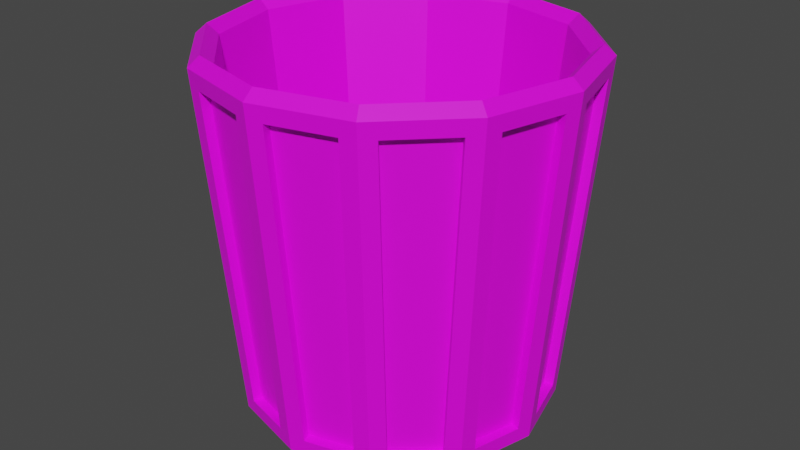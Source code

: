 # Source: TrashBin.blend  (saved by Blender 2.81.16; exported with 4.5.12 LTS)
import bpy
from mathutils import Matrix  # noqa: F401  (used for matrix-valued properties, if any)

bpy.ops.wm.read_factory_settings(use_empty=True)
scene = bpy.context.scene
scene.name = 'Scene'

# ---- collections
col_collection = bpy.data.collections.new('Collection'); scene.collection.children.link(col_collection)

# ---- images (referenced by path relative to the original .blend; pixels are not part of the script)
import os
ASSET_DIR = os.environ.get("B2B_ASSET_DIR", "")  # directory of the original .blend (textures are referenced by path, not embedded)
HERE = os.path.dirname(os.path.abspath(__file__))  # packed textures are extracted next to this script under _unpacked/

def load_image(name, relpath, width, height, colorspace="sRGB"):
    """Load a texture the original file referenced (path relative to the .blend, or extracted next to this script)."""
    p = next((c for c in (os.path.join(HERE, relpath), os.path.join(ASSET_DIR, relpath)) if relpath and os.path.exists(c)), "")
    if p:
        img = bpy.data.images.load(p, check_existing=True)
        img.name = name
    else:  # same state as the original file: an image datablock whose file is absent (Cycles renders it pink)
        img = bpy.data.images.new(name, width, height)
        img.source = "FILE"
        img.filepath = "//" + (relpath or name)
    img.colorspace_settings.name = colorspace
    return img
img_trashbin_basecolor = load_image('TrashBin_BaseColor', 'TrashBin_BaseColor.png', 1024, 1024, 'sRGB')

# ---- materials (node trees are filled in below, after node groups)
mat_material_001 = bpy.data.materials.new('Material.001')
mat_material_001.use_transparent_shadow = False

# ---- material node trees
mat_material_001.use_nodes = True; mat_material_001.node_tree.nodes.clear()
_N = mat_material_001.node_tree.nodes; _L = mat_material_001.node_tree.links
n0 = _N.new('ShaderNodeOutputMaterial'); n0.name = 'Material Output'; n0.location = (300, 300)
n1 = _N.new('ShaderNodeBsdfPrincipled'); n1.name = 'Principled BSDF'; n1.location = (10, 300)
n1.distribution = 'GGX'
n1.subsurface_method = 'BURLEY'
n1.inputs[3].default_value = 1.45
n1.inputs[27].default_value = (0.0, 0.0, 0.0, 1.0)
n1.inputs[28].default_value = 1.0
n2 = _N.new('ShaderNodeTexImage'); n2.name = 'Image Texture'; n2.location = (-280, 275)
n2.image = img_trashbin_basecolor
_L.new(n1.outputs[0], n0.inputs[0])
_L.new(n2.outputs[0], n1.inputs[0])
n0.is_active_output = True

# ---- world
world_world = bpy.data.worlds.new('World'); scene.world = world_world
world_world.use_nodes = True; world_world.node_tree.nodes.clear()
_N = world_world.node_tree.nodes; _L = world_world.node_tree.links
n0 = _N.new('ShaderNodeOutputWorld'); n0.name = 'World Output'; n0.location = (300, 300)
n1 = _N.new('ShaderNodeBackground'); n1.name = 'Background'; n1.location = (10, 300)
n1.inputs[0].default_value = (0.05088, 0.05088, 0.05088, 1.0)
_L.new(n1.outputs[0], n0.inputs[0])
n0.is_active_output = True
world_world.color = (0.05088, 0.05088, 0.05088)
world_world.use_sun_shadow = False
world_world.sun_shadow_jitter_overblur = 0.0

# ---- meshes
me_circle = bpy.data.meshes.new('Circle')
me_circle.from_pydata([(0.08998, 0.1559, 0.4), (0.1559, 0.08998, 0.4), (0.18, -7.97e-08, 0.4), (0.1559, -0.08998, 0.4), (0.08998, -0.1559, 0.4), (-2.878e-08, -0.18, 0.4), (-0.08998, -0.1559, 0.4), (-0.1559, -0.08998, 0.4), (-0.18, -3.893e-09, 0.4), (-0.1559, 0.08998, 0.4), (-0.08998, 0.1559, 0.4), (-1.604e-09, 0.18, 0.4), (0.01642, 0.1983, 0.3831), (-0.08493, 0.1799, 0.3831), (-0.1635, 0.1134, 0.3831), (-0.1983, 0.01642, 0.3831), (-0.1799, -0.08493, 0.3831), (-0.1134, -0.1635, 0.3831), (0.01642, -0.1983, 0.3831), (0.08493, -0.1799, 0.3831), (0.1635, -0.1134, 0.3831), (0.1983, -0.01642, 0.3831), (0.1799, 0.08493, 0.3831), (0.1134, 0.1635, 0.3831), (-9.608e-11, 0.15, 0.0), (0.01642, 0.1687, 0.03622), (-0.07012, 0.1543, 0.03622), (-0.1379, 0.09857, 0.03622), (-0.1687, 0.01642, 0.03622), (-0.1543, -0.07012, 0.03622), (-0.09857, -0.1379, 0.03622), (0.01642, -0.1687, 0.03622), (0.07012, -0.1543, 0.03622), (0.1379, -0.09857, 0.03622), (0.1687, -0.01642, 0.03622), (0.1543, 0.07012, 0.03622), (0.09857, 0.1379, 0.03622), (-1.999e-09, 2.953e-09, 0.0), (0.09603, 0.1663, 0.4107), (0.1663, 0.09603, 0.4107), (0.1921, -8.468e-08, 0.4107), (0.1663, -0.09603, 0.4107), (0.09603, -0.1663, 0.4107), (-3.074e-08, -0.1921, 0.4107), (-0.09603, -0.1663, 0.4107), (-0.1663, -0.09603, 0.4107), (-0.1921, -3.789e-09, 0.4107), (-0.1663, 0.09603, 0.4107), (-0.09603, 0.1663, 0.4107), (-1.737e-09, 0.1921, 0.4107), (0.1134, -0.1635, 0.3831), (-0.01642, -0.1983, 0.3831), (-0.01642, -0.1687, 0.03622), (0.09857, -0.1379, 0.03622), (0.1799, -0.08493, 0.3831), (0.1021, -0.1768, 0.4), (0.08582, -0.1486, 0.01928), (0.1543, -0.07012, 0.03622), (0.1983, 0.01642, 0.3831), (0.1768, -0.1021, 0.4), (0.1486, -0.08582, 0.01928), (0.1687, 0.01642, 0.03622), (0.1635, 0.1134, 0.3831), (0.2041, -8.967e-08, 0.4), (0.1716, -7.955e-08, 0.01928), (0.1379, 0.09857, 0.03622), (0.08493, 0.1799, 0.3831), (0.1768, 0.1021, 0.4), (0.1486, 0.08582, 0.01928), (0.07012, 0.1543, 0.03622), (-0.01642, 0.1983, 0.3831), (0.1021, 0.1768, 0.4), (0.08582, 0.1486, 0.01928), (-0.01642, 0.1687, 0.03622), (-0.1134, 0.1635, 0.3831), (-1.871e-09, 0.2041, 0.4), (-9.016e-11, 0.1716, 0.01928), (-0.09857, 0.1379, 0.03622), (-0.1799, 0.08493, 0.3831), (-0.1021, 0.1768, 0.4), (-0.08582, 0.1486, 0.01928), (-0.1543, 0.07012, 0.03622), (-0.1983, -0.01642, 0.3831), (-0.1768, 0.1021, 0.4), (-0.1486, 0.08582, 0.01928), (-0.1687, -0.01642, 0.03622), (-0.1635, -0.1134, 0.3831), (-0.2041, -3.685e-09, 0.4), (-0.1716, -7.25e-09, 0.01928), (-0.1379, -0.09857, 0.03622), (-0.08493, -0.1799, 0.3831), (-0.1768, -0.1021, 0.4), (-0.1486, -0.08582, 0.01928), (-0.07012, -0.1543, 0.03622), (-3.27e-08, -0.2041, 0.4), (-0.1021, -0.1768, 0.4), (-0.08582, -0.1486, 0.01928), (-2.601e-08, -0.1716, 0.01928), (0.08235, -0.1703, 0.3839), (0.01385, -0.1887, 0.3839), (0.01385, -0.1591, 0.03704), (0.06754, -0.1447, 0.03704), (0.1565, -0.1063, 0.3839), (0.1063, -0.1565, 0.3839), (0.09152, -0.1308, 0.03704), (0.1308, -0.09152, 0.03704), (0.1887, -0.01385, 0.3839), (0.1703, -0.08235, 0.3839), (0.1447, -0.06754, 0.03704), (0.1591, -0.01385, 0.03704), (0.1703, 0.08235, 0.3839), (0.1887, 0.01385, 0.3839), (0.1591, 0.01385, 0.03704), (0.1447, 0.06754, 0.03704), (0.1063, 0.1565, 0.3839), (0.1565, 0.1063, 0.3839), (0.1308, 0.09152, 0.03704), (0.09152, 0.1308, 0.03704), (0.01385, 0.1887, 0.3839), (0.08235, 0.1703, 0.3839), (0.06754, 0.1447, 0.03704), (0.01385, 0.1591, 0.03704), (-0.08235, 0.1703, 0.3839), (-0.01385, 0.1887, 0.3839), (-0.01385, 0.1591, 0.03704), (-0.06754, 0.1447, 0.03704), (-0.1565, 0.1063, 0.3839), (-0.1063, 0.1565, 0.3839), (-0.09152, 0.1308, 0.03704), (-0.1308, 0.09152, 0.03704), (-0.1887, 0.01385, 0.3839), (-0.1703, 0.08235, 0.3839), (-0.1447, 0.06754, 0.03704), (-0.1591, 0.01385, 0.03704), (-0.1703, -0.08235, 0.3839), (-0.1887, -0.01385, 0.3839), (-0.1591, -0.01385, 0.03704), (-0.1447, -0.06754, 0.03704), (-0.1063, -0.1565, 0.3839), (-0.1565, -0.1063, 0.3839), (-0.1308, -0.09152, 0.03704), (-0.09152, -0.1308, 0.03704), (-0.01385, -0.1887, 0.3839), (-0.08235, -0.1703, 0.3839), (-0.06754, -0.1447, 0.03704), (-0.01385, -0.1591, 0.03704), (-0.0708, 0.1226, 0.02219), (-0.07499, 0.1299, 0.0), (1.001e-10, 0.1416, 0.02219), (-3.177e-09, 3.177e-09, 0.02219), (-0.1226, 0.0708, 0.02219), (-0.1299, 0.07499, 0.0), (-0.1416, -7.299e-09, 0.02219), (-0.15, -6.556e-09, 0.0), (-0.1226, -0.0708, 0.02219), (-0.1299, -0.07499, 0.0), (-0.0708, -0.1226, 0.02219), (-0.07499, -0.1299, 0.0), (-2.128e-08, -0.1416, 0.02219), (-2.274e-08, -0.15, 0.0), (0.0708, -0.1226, 0.02219), (0.07499, -0.1299, 0.0), (0.1226, -0.0708, 0.02219), (0.1299, -0.07499, 0.0), (0.1416, -6.694e-08, 0.02219), (0.15, -6.973e-08, 0.0), (0.1226, 0.0708, 0.02219), (0.1299, 0.07499, 0.0), (0.0708, 0.1226, 0.02219), (0.07499, 0.1299, 0.0)], [], [(73, 124, 123, 70), (152, 154, 149), (150, 152, 149), (146, 150, 149), (148, 146, 149), (168, 148, 149), (166, 168, 149), (164, 166, 149), (156, 154, 7, 6), (162, 164, 149), (160, 162, 149), (158, 160, 149), (14, 126, 129, 27), (81, 132, 131, 78), (82, 135, 134, 16), (17, 138, 141, 30), (93, 144, 143, 90), (31, 100, 99, 18), (20, 102, 105, 33), (34, 109, 108, 57), (61, 112, 111, 58), (65, 116, 115, 62), (156, 158, 149), (12, 118, 121, 25), (147, 80, 76, 24), (151, 84, 80, 147), (153, 88, 84, 151), (155, 92, 88, 153), (157, 96, 92, 155), (159, 97, 96, 157), (161, 56, 97, 159), (163, 60, 56, 161), (165, 64, 60, 163), (167, 68, 64, 165), (169, 72, 68, 167), (24, 76, 72, 169), (154, 152, 8, 7), (146, 148, 11, 10), (152, 150, 9, 8), (168, 166, 1, 0), (150, 146, 10, 9), (166, 164, 2, 1), (164, 162, 3, 2), (162, 160, 4, 3), (160, 158, 5, 4), (148, 168, 0, 11), (158, 156, 6, 5), (39, 67, 71, 38), (40, 39, 1, 2), (41, 40, 2, 3), (42, 55, 59, 41), (43, 42, 4, 5), (44, 43, 5, 6), (45, 91, 95, 44), (46, 45, 7, 8), (47, 46, 8, 9), (48, 47, 9, 10), (49, 48, 10, 11), (38, 49, 11, 0), (71, 75, 49, 38), (75, 79, 48, 49), (79, 83, 47, 48), (83, 87, 46, 47), (87, 91, 45, 46), (7, 45, 44, 6), (95, 94, 43, 44), (94, 55, 42, 43), (4, 42, 41, 3), (59, 63, 40, 41), (63, 67, 39, 40), (1, 39, 38, 0), (19, 55, 94, 18), (31, 97, 56, 32), (18, 94, 97, 31), (32, 56, 55, 19), (20, 59, 55, 50), (53, 56, 60, 33), (50, 55, 56, 53), (33, 60, 59, 20), (21, 63, 59, 54), (57, 60, 64, 34), (54, 59, 60, 57), (34, 64, 63, 21), (22, 67, 63, 58), (61, 64, 68, 35), (58, 63, 64, 61), (35, 68, 67, 22), (23, 71, 67, 62), (65, 68, 72, 36), (36, 72, 71, 23), (62, 67, 68, 65), (12, 75, 71, 66), (69, 72, 76, 25), (25, 76, 75, 12), (66, 71, 72, 69), (13, 79, 75, 70), (73, 76, 80, 26), (70, 75, 76, 73), (26, 80, 79, 13), (14, 83, 79, 74), (77, 80, 84, 27), (74, 79, 80, 77), (27, 84, 83, 14), (15, 87, 83, 78), (81, 84, 88, 28), (78, 83, 84, 81), (28, 88, 87, 15), (16, 91, 87, 82), (85, 88, 92, 29), (82, 87, 88, 85), (29, 92, 91, 16), (17, 95, 91, 86), (89, 92, 96, 30), (86, 91, 92, 89), (30, 96, 95, 17), (51, 94, 95, 90), (93, 96, 97, 52), (90, 95, 96, 93), (52, 97, 94, 51), (101, 98, 99, 100), (18, 99, 98, 19), (19, 98, 101, 32), (32, 101, 100, 31), (105, 102, 103, 104), (33, 105, 104, 53), (53, 104, 103, 50), (50, 103, 102, 20), (109, 106, 107, 108), (57, 108, 107, 54), (54, 107, 106, 21), (21, 106, 109, 34), (113, 110, 111, 112), (58, 111, 110, 22), (22, 110, 113, 35), (35, 113, 112, 61), (117, 114, 115, 116), (36, 117, 116, 65), (23, 114, 117, 36), (62, 115, 114, 23), (121, 118, 119, 120), (66, 119, 118, 12), (69, 120, 119, 66), (25, 121, 120, 69), (125, 122, 123, 124), (70, 123, 122, 13), (13, 122, 125, 26), (26, 125, 124, 73), (129, 126, 127, 128), (27, 129, 128, 77), (77, 128, 127, 74), (74, 127, 126, 14), (133, 130, 131, 132), (78, 131, 130, 15), (15, 130, 133, 28), (28, 133, 132, 81), (137, 134, 135, 136), (16, 134, 137, 29), (29, 137, 136, 85), (85, 136, 135, 82), (141, 138, 139, 140), (30, 141, 140, 89), (89, 140, 139, 86), (86, 139, 138, 17), (145, 142, 143, 144), (90, 143, 142, 51), (51, 142, 145, 52), (52, 145, 144, 93), (154, 156, 149), (151, 147, 37), (147, 24, 37), (24, 169, 37), (169, 167, 37), (167, 165, 37), (165, 163, 37), (163, 161, 37), (161, 159, 37), (159, 157, 37), (157, 155, 37), (155, 153, 37), (153, 151, 37)])
_uv = me_circle.uv_layers.new(name='UVMap')
_uv.uv.foreach_set('vector', [0.6078, 0.3726, 0.5984, 0.3679, 0.4051, 0.3822, 0.3994, 0.3898, 0.03073, 0.1761, 0.02942, 0.1123, 0.02508, 0.533, 0.02963, 0.2399, 0.03073, 0.1761, 0.02508, 0.533, 0.02638, 0.3037, 0.02963, 0.2399, 0.02508, 0.533, 0.02097, 0.3673, 0.02638, 0.3037, 0.02508, 0.533, 0.02211, 0.5485, 0.02097, 0.3673, 0.02508, 0.533, 0.02664, 0.6152, 0.02211, 0.5485, 0.02508, 0.533, 0.02845, 0.6792, 0.02664, 0.6152, 0.02508, 0.533, 0.0254, 0.04567, 0.02942, 0.1123, 0.3703, 0.0953, 0.3691, 0.01826, 0.02789, 0.7431, 0.02845, 0.6792, 0.02508, 0.533, 0.02523, 0.8069, 0.02789, 0.7431, 0.02508, 0.533, 0.02041, 0.8705, 0.02523, 0.8069, 0.02508, 0.533, 0.3978, 0.2583, 0.4059, 0.2635, 0.5943, 0.2657, 0.6003, 0.2587, 0.6024, 0.24, 0.5938, 0.2346, 0.406, 0.2304, 0.4001, 0.2372, 0.4031, 0.1621, 0.4092, 0.1556, 0.4126, 0.1134, 0.4045, 0.1073, 0.4073, 0.02606, 0.4164, 0.03321, 0.6119, 0.06903, 0.6193, 0.0629, 0.6175, 0.9411, 0.6071, 0.9369, 0.4045, 0.9642, 0.3982, 0.9728, 0.6062, 0.8728, 0.5969, 0.8681, 0.404, 0.8828, 0.3984, 0.8903, 0.3962, 0.7596, 0.4043, 0.7648, 0.5927, 0.7661, 0.5987, 0.759, 0.6003, 0.6935, 0.594, 0.7001, 0.5922, 0.735, 0.6008, 0.7404, 0.6034, 0.675, 0.5953, 0.6692, 0.4071, 0.6561, 0.401, 0.6626, 0.6106, 0.6101, 0.6029, 0.6038, 0.4109, 0.5797, 0.4044, 0.5862, 0.0131, 0.934, 0.02041, 0.8705, 0.02508, 0.533, 0.3973, 0.4123, 0.406, 0.4172, 0.6034, 0.3997, 0.6087, 0.3918, 0.6359, 0.3135, 0.613, 0.3146, 0.6183, 0.3809, 0.6412, 0.3777, 0.6344, 0.2492, 0.6116, 0.249, 0.613, 0.3146, 0.6359, 0.3135, 0.636, 0.1854, 0.6136, 0.184, 0.6116, 0.249, 0.6344, 0.2492, 0.6413, 0.1232, 0.6198, 0.1198, 0.6136, 0.184, 0.636, 0.1854, 0.6541, 0.06404, 0.6333, 0.05506, 0.6198, 0.1198, 0.6413, 0.1232, 0.6396, 0.8778, 0.6167, 0.881, 0.6295, 0.9492, 0.6525, 0.9401, 0.6343, 0.8137, 0.6114, 0.8148, 0.6167, 0.881, 0.6396, 0.8778, 0.6328, 0.7495, 0.61, 0.7493, 0.6114, 0.8148, 0.6343, 0.8137, 0.6344, 0.6858, 0.612, 0.6844, 0.61, 0.7493, 0.6328, 0.7495, 0.6396, 0.6234, 0.6182, 0.62, 0.612, 0.6844, 0.6344, 0.6858, 0.6525, 0.5641, 0.6317, 0.5551, 0.6182, 0.62, 0.6396, 0.6234, 0.6412, 0.3777, 0.6183, 0.3809, 0.6311, 0.4493, 0.6541, 0.4402, 0.02942, 0.1123, 0.03073, 0.1761, 0.3662, 0.1715, 0.3703, 0.0953, 0.02638, 0.3037, 0.02097, 0.3673, 0.361, 0.4019, 0.3618, 0.3239, 0.03073, 0.1761, 0.02963, 0.2399, 0.3633, 0.2475, 0.3662, 0.1715, 0.02211, 0.5485, 0.02664, 0.6152, 0.3679, 0.5956, 0.3666, 0.5184, 0.02963, 0.2399, 0.02638, 0.3037, 0.3618, 0.3239, 0.3633, 0.2475, 0.02664, 0.6152, 0.02845, 0.6792, 0.3639, 0.672, 0.3679, 0.5956, 0.02845, 0.6792, 0.02789, 0.7431, 0.3606, 0.749, 0.3639, 0.672, 0.02789, 0.7431, 0.02523, 0.8069, 0.3615, 0.8254, 0.3606, 0.749, 0.02523, 0.8069, 0.02041, 0.8705, 0.3605, 0.9023, 0.3615, 0.8254, 0.02097, 0.3673, 0.0131, 0.4309, 0.357, 0.4806, 0.361, 0.4019, 0.02041, 0.8705, 0.0131, 0.934, 0.3566, 0.9806, 0.3605, 0.9023, 0.3802, 0.5958, 0.3922, 0.5961, 0.3938, 0.5131, 0.3798, 0.5157, 0.3762, 0.6724, 0.3802, 0.5958, 0.3679, 0.5956, 0.3639, 0.672, 0.3734, 0.7492, 0.3762, 0.6724, 0.3639, 0.672, 0.3606, 0.749, 0.3734, 0.8254, 0.3851, 0.8254, 0.3861, 0.7494, 0.3734, 0.7492, 0.3734, 0.9026, 0.3734, 0.8254, 0.3615, 0.8254, 0.3605, 0.9023, 0.37, 0.9838, 0.3734, 0.9026, 0.3605, 0.9023, 0.3566, 0.9806, 0.3826, 0.09552, 0.3945, 0.09584, 0.3962, 0.0131, 0.3823, 0.01562, 0.3784, 0.1719, 0.3826, 0.09552, 0.3703, 0.0953, 0.3662, 0.1715, 0.3755, 0.2477, 0.3784, 0.1719, 0.3662, 0.1715, 0.3633, 0.2475, 0.3742, 0.324, 0.3755, 0.2477, 0.3633, 0.2475, 0.3618, 0.3239, 0.374, 0.4021, 0.3742, 0.324, 0.3618, 0.3239, 0.361, 0.4019, 0.3704, 0.4838, 0.374, 0.4021, 0.361, 0.4019, 0.357, 0.4806, 0.3846, 0.4869, 0.3867, 0.4024, 0.374, 0.4021, 0.3704, 0.4838, 0.3867, 0.4024, 0.3865, 0.3241, 0.3742, 0.324, 0.374, 0.4021, 0.3865, 0.3241, 0.3876, 0.248, 0.3755, 0.2477, 0.3742, 0.324, 0.3876, 0.248, 0.3905, 0.1724, 0.3784, 0.1719, 0.3755, 0.2477, 0.3905, 0.1724, 0.3945, 0.09584, 0.3826, 0.09552, 0.3784, 0.1719, 0.3703, 0.0953, 0.3826, 0.09552, 0.3823, 0.01562, 0.3691, 0.01826, 0.3841, 0.9869, 0.386, 0.9028, 0.3734, 0.9026, 0.37, 0.9838, 0.386, 0.9028, 0.3851, 0.8254, 0.3734, 0.8254, 0.3734, 0.9026, 0.3615, 0.8254, 0.3734, 0.8254, 0.3734, 0.7492, 0.3606, 0.749, 0.3861, 0.7494, 0.3884, 0.673, 0.3762, 0.6724, 0.3734, 0.7492, 0.3884, 0.673, 0.3922, 0.5961, 0.3802, 0.5958, 0.3762, 0.6724, 0.3679, 0.5956, 0.3802, 0.5958, 0.3798, 0.5157, 0.3666, 0.5184, 0.3956, 0.8353, 0.3851, 0.8254, 0.386, 0.9028, 0.3984, 0.8903, 0.6062, 0.8728, 0.6167, 0.881, 0.6114, 0.8148, 0.6006, 0.8251, 0.3984, 0.8903, 0.386, 0.9028, 0.6167, 0.881, 0.6062, 0.8728, 0.6006, 0.8251, 0.6114, 0.8148, 0.3851, 0.8254, 0.3956, 0.8353, 0.3962, 0.7596, 0.3861, 0.7494, 0.3851, 0.8254, 0.3974, 0.8138, 0.6016, 0.8062, 0.6114, 0.8148, 0.61, 0.7493, 0.5987, 0.759, 0.3974, 0.8138, 0.3851, 0.8254, 0.6114, 0.8148, 0.6016, 0.8062, 0.5987, 0.759, 0.61, 0.7493, 0.3861, 0.7494, 0.3962, 0.7596, 0.3985, 0.6838, 0.3884, 0.673, 0.3861, 0.7494, 0.3985, 0.7385, 0.6008, 0.7404, 0.61, 0.7493, 0.612, 0.6844, 0.6003, 0.6935, 0.3985, 0.7385, 0.3861, 0.7494, 0.61, 0.7493, 0.6008, 0.7404, 0.6003, 0.6935, 0.612, 0.6844, 0.3884, 0.673, 0.3985, 0.6838, 0.4023, 0.6077, 0.3922, 0.5961, 0.3884, 0.673, 0.401, 0.6626, 0.6034, 0.675, 0.612, 0.6844, 0.6182, 0.62, 0.6058, 0.6285, 0.401, 0.6626, 0.3884, 0.673, 0.612, 0.6844, 0.6034, 0.675, 0.6058, 0.6285, 0.6182, 0.62, 0.3922, 0.5961, 0.4023, 0.6077, 0.405, 0.5261, 0.3938, 0.5131, 0.3922, 0.5961, 0.4044, 0.5862, 0.6106, 0.6101, 0.6182, 0.62, 0.6317, 0.5551, 0.6176, 0.5629, 0.6176, 0.5629, 0.6317, 0.5551, 0.3938, 0.5131, 0.405, 0.5261, 0.4044, 0.5862, 0.3922, 0.5961, 0.6182, 0.62, 0.6106, 0.6101, 0.3973, 0.4123, 0.3867, 0.4024, 0.3846, 0.4869, 0.3988, 0.4727, 0.619, 0.4412, 0.6311, 0.4493, 0.6183, 0.3809, 0.6087, 0.3918, 0.6087, 0.3918, 0.6183, 0.3809, 0.3867, 0.4024, 0.3973, 0.4123, 0.3988, 0.4727, 0.3846, 0.4869, 0.6311, 0.4493, 0.619, 0.4412, 0.397, 0.3341, 0.3865, 0.3241, 0.3867, 0.4024, 0.3994, 0.3898, 0.6078, 0.3726, 0.6183, 0.3809, 0.613, 0.3146, 0.6022, 0.3249, 0.3994, 0.3898, 0.3867, 0.4024, 0.6183, 0.3809, 0.6078, 0.3726, 0.6022, 0.3249, 0.613, 0.3146, 0.3865, 0.3241, 0.397, 0.3341, 0.3978, 0.2583, 0.3876, 0.248, 0.3865, 0.3241, 0.3989, 0.3125, 0.6032, 0.3059, 0.613, 0.3146, 0.6116, 0.249, 0.6003, 0.2587, 0.3989, 0.3125, 0.3865, 0.3241, 0.613, 0.3146, 0.6032, 0.3059, 0.6003, 0.2587, 0.6116, 0.249, 0.3876, 0.248, 0.3978, 0.2583, 0.4005, 0.1832, 0.3905, 0.1724, 0.3876, 0.248, 0.4001, 0.2372, 0.6024, 0.24, 0.6116, 0.249, 0.6136, 0.184, 0.6019, 0.1931, 0.4001, 0.2372, 0.3876, 0.248, 0.6116, 0.249, 0.6024, 0.24, 0.6019, 0.1931, 0.6136, 0.184, 0.3905, 0.1724, 0.4005, 0.1832, 0.4045, 0.1073, 0.3945, 0.09584, 0.3905, 0.1724, 0.4031, 0.1621, 0.6051, 0.1747, 0.6136, 0.184, 0.6198, 0.1198, 0.6075, 0.1283, 0.4031, 0.1621, 0.3905, 0.1724, 0.6136, 0.184, 0.6051, 0.1747, 0.6075, 0.1283, 0.6198, 0.1198, 0.3945, 0.09584, 0.4045, 0.1073, 0.4073, 0.02606, 0.3962, 0.0131, 0.3945, 0.09584, 0.4066, 0.0859, 0.6123, 0.11, 0.6198, 0.1198, 0.6333, 0.05506, 0.6193, 0.0629, 0.4066, 0.0859, 0.3945, 0.09584, 0.6198, 0.1198, 0.6123, 0.11, 0.6193, 0.0629, 0.6333, 0.05506, 0.3962, 0.0131, 0.4073, 0.02606, 0.3966, 0.9127, 0.386, 0.9028, 0.3841, 0.9869, 0.3982, 0.9728, 0.6175, 0.9411, 0.6295, 0.9492, 0.6167, 0.881, 0.6072, 0.8919, 0.3982, 0.9728, 0.3841, 0.9869, 0.6295, 0.9492, 0.6175, 0.9411, 0.6072, 0.8919, 0.6167, 0.881, 0.386, 0.9028, 0.3966, 0.9127, 0.5949, 0.8325, 0.4039, 0.8402, 0.404, 0.8828, 0.5969, 0.8681, 0.3984, 0.8903, 0.404, 0.8828, 0.4039, 0.8402, 0.3956, 0.8353, 0.3956, 0.8353, 0.4039, 0.8402, 0.5949, 0.8325, 0.6006, 0.8251, 0.6006, 0.8251, 0.5949, 0.8325, 0.5969, 0.8681, 0.6062, 0.8728, 0.5927, 0.7661, 0.4043, 0.7648, 0.4032, 0.8067, 0.5927, 0.8012, 0.5987, 0.759, 0.5927, 0.7661, 0.5927, 0.8012, 0.6016, 0.8062, 0.6016, 0.8062, 0.5927, 0.8012, 0.4032, 0.8067, 0.3974, 0.8138, 0.3974, 0.8138, 0.4032, 0.8067, 0.4043, 0.7648, 0.3962, 0.7596, 0.594, 0.7001, 0.4066, 0.6894, 0.4044, 0.7316, 0.5922, 0.735, 0.6008, 0.7404, 0.5922, 0.735, 0.4044, 0.7316, 0.3985, 0.7385, 0.3985, 0.7385, 0.4044, 0.7316, 0.4066, 0.6894, 0.3985, 0.6838, 0.3985, 0.6838, 0.4066, 0.6894, 0.594, 0.7001, 0.6003, 0.6935, 0.5991, 0.6349, 0.4104, 0.6138, 0.4071, 0.6561, 0.5953, 0.6692, 0.401, 0.6626, 0.4071, 0.6561, 0.4104, 0.6138, 0.4023, 0.6077, 0.4023, 0.6077, 0.4104, 0.6138, 0.5991, 0.6349, 0.6058, 0.6285, 0.6058, 0.6285, 0.5991, 0.6349, 0.5953, 0.6692, 0.6034, 0.675, 0.6101, 0.5691, 0.4141, 0.5333, 0.4109, 0.5797, 0.6029, 0.6038, 0.6176, 0.5629, 0.6101, 0.5691, 0.6029, 0.6038, 0.6106, 0.6101, 0.405, 0.5261, 0.4141, 0.5333, 0.6101, 0.5691, 0.6176, 0.5629, 0.4044, 0.5862, 0.4109, 0.5797, 0.4141, 0.5333, 0.405, 0.5261, 0.6034, 0.3997, 0.406, 0.4172, 0.4052, 0.4641, 0.6086, 0.4369, 0.3988, 0.4727, 0.4052, 0.4641, 0.406, 0.4172, 0.3973, 0.4123, 0.619, 0.4412, 0.6086, 0.4369, 0.4052, 0.4641, 0.3988, 0.4727, 0.6087, 0.3918, 0.6034, 0.3997, 0.6086, 0.4369, 0.619, 0.4412, 0.5965, 0.3322, 0.4054, 0.339, 0.4051, 0.3822, 0.5984, 0.3679, 0.3994, 0.3898, 0.4051, 0.3822, 0.4054, 0.339, 0.397, 0.3341, 0.397, 0.3341, 0.4054, 0.339, 0.5965, 0.3322, 0.6022, 0.3249, 0.6022, 0.3249, 0.5965, 0.3322, 0.5984, 0.3679, 0.6078, 0.3726, 0.5943, 0.2657, 0.4059, 0.2635, 0.4046, 0.3054, 0.5942, 0.3009, 0.6003, 0.2587, 0.5943, 0.2657, 0.5942, 0.3009, 0.6032, 0.3059, 0.6032, 0.3059, 0.5942, 0.3009, 0.4046, 0.3054, 0.3989, 0.3125, 0.3989, 0.3125, 0.4046, 0.3054, 0.4059, 0.2635, 0.3978, 0.2583, 0.5956, 0.1998, 0.4084, 0.1887, 0.406, 0.2304, 0.5938, 0.2346, 0.4001, 0.2372, 0.406, 0.2304, 0.4084, 0.1887, 0.4005, 0.1832, 0.4005, 0.1832, 0.4084, 0.1887, 0.5956, 0.1998, 0.6019, 0.1931, 0.6019, 0.1931, 0.5956, 0.1998, 0.5938, 0.2346, 0.6024, 0.24, 0.6008, 0.1346, 0.4126, 0.1134, 0.4092, 0.1556, 0.597, 0.1689, 0.4045, 0.1073, 0.4126, 0.1134, 0.6008, 0.1346, 0.6075, 0.1283, 0.6075, 0.1283, 0.6008, 0.1346, 0.597, 0.1689, 0.6051, 0.1747, 0.6051, 0.1747, 0.597, 0.1689, 0.4092, 0.1556, 0.4031, 0.1621, 0.6119, 0.06903, 0.4164, 0.03321, 0.4131, 0.07951, 0.6047, 0.1036, 0.6193, 0.0629, 0.6119, 0.06903, 0.6047, 0.1036, 0.6123, 0.11, 0.6123, 0.11, 0.6047, 0.1036, 0.4131, 0.07951, 0.4066, 0.0859, 0.4066, 0.0859, 0.4131, 0.07951, 0.4164, 0.03321, 0.4073, 0.02606, 0.6019, 0.8998, 0.4052, 0.9175, 0.4045, 0.9642, 0.6071, 0.9369, 0.3982, 0.9728, 0.4045, 0.9642, 0.4052, 0.9175, 0.3966, 0.9127, 0.3966, 0.9127, 0.4052, 0.9175, 0.6019, 0.8998, 0.6072, 0.8919, 0.6072, 0.8919, 0.6019, 0.8998, 0.6071, 0.9369, 0.6175, 0.9411, 0.02942, 0.1123, 0.0131, 0.934, 0.02508, 0.533, 0.6344, 0.2492, 0.6359, 0.3135, 0.6397, 0.4689, 0.6359, 0.3135, 0.6412, 0.3777, 0.6397, 0.4689, 0.6412, 0.3777, 0.6525, 0.5641, 0.6397, 0.4689, 0.6525, 0.5641, 0.6396, 0.6234, 0.6397, 0.4689, 0.6396, 0.6234, 0.6344, 0.6858, 0.6397, 0.4689, 0.6344, 0.6858, 0.6328, 0.7495, 0.6397, 0.4689, 0.6328, 0.7495, 0.6343, 0.8137, 0.6397, 0.4689, 0.6343, 0.8137, 0.6396, 0.8778, 0.6397, 0.4689, 0.6396, 0.8778, 0.6541, 0.06404, 0.6397, 0.4689, 0.6541, 0.06404, 0.6413, 0.1232, 0.6397, 0.4689, 0.6413, 0.1232, 0.636, 0.1854, 0.6397, 0.4689, 0.636, 0.1854, 0.6344, 0.2492, 0.6397, 0.4689])
me_circle.materials.append(mat_material_001)
me_circle.use_remesh_fix_poles = True
me_circle.use_remesh_preserve_attributes = False
me_circle.use_mirror_vertex_groups = False
me_circle.use_paint_bone_selection = False
me_circle.use_paint_mask = True
me_circle.update()

# ---- objects
ob_circle = bpy.data.objects.new('Circle', me_circle)

# ---- transforms, parenting, visibility, modifiers, constraints
ob_circle.location = (0.0, 0.0, 0.0)
ob_circle.lineart.crease_threshold = 0.0

# ---- collection membership
col_collection.objects.link(ob_circle)

# ---- scene / render settings (as saved in the file)
scene.frame_start = 1; scene.frame_end = 250; scene.frame_set(1)
scene.render.engine = 'BLENDER_EEVEE_NEXT'
scene.cycles.use_denoising = False
scene.cycles.samples = 128
scene.cycles.sampling_pattern = 'TABULATED_SOBOL'
scene.cycles.use_adaptive_sampling = False
scene.cycles.use_light_tree = False
scene.view_settings.view_transform = 'Filmic'
bpy.context.view_layer.update()

# ---- added for rendering (the .blend has no active camera and no usable light): camera, sun
cam_auto = bpy.data.cameras.new('AutoCamera')
cam_auto.lens = 50.0
cam_auto.sensor_width = 36.0
cam_auto.clip_end = 1000.0
ob_auto_camera = bpy.data.objects.new('AutoCamera', cam_auto)
scene.collection.objects.link(ob_auto_camera)
ob_auto_camera.location = (0.655621, -0.786745, 0.729867)
ob_auto_camera.rotation_euler = (1.09748, -7.21219e-08, 0.694738)
scene.camera = ob_auto_camera
light_auto_sun = bpy.data.lights.new('AutoSun', 'SUN')
light_auto_sun.energy = 3.0
light_auto_sun.angle = 0.0523599
ob_auto_sun = bpy.data.objects.new('AutoSun', light_auto_sun)
scene.collection.objects.link(ob_auto_sun)
ob_auto_sun.rotation_euler = (0.872665, 0.174533, 0.523599)
bpy.context.view_layer.update()
